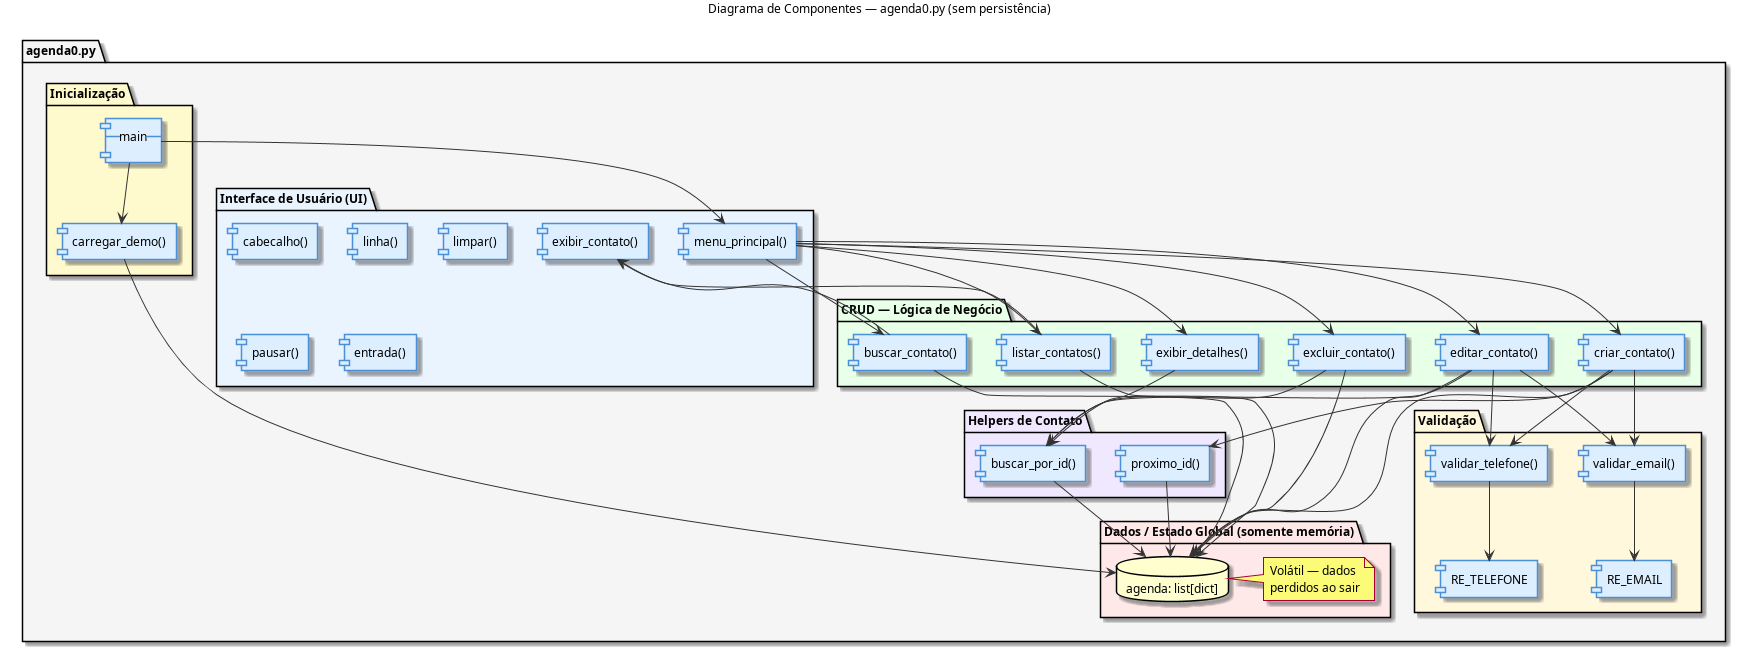

The diagram above was rendered by PlantUML. Its source (embedded in the PNG):
@startuml 02_componentes
title Diagrama de Componentes — agenda0.py (sem persistência)

skinparam componentStyle rectangle
skinparam packageBackgroundColor #F5F5F5
skinparam componentBackgroundColor #DDEEFF
skinparam componentBorderColor #4A90D9
skinparam ArrowColor #333333
skinparam defaultFontSize 12

package "agenda0.py" {

    package "Interface de Usuário (UI)" #EAF4FF {
        component [menu_principal()]  as MENU
        component [cabecalho()]       as CAB
        component [linha()]           as LIN
        component [limpar()]          as LIMP
        component [pausar()]          as PAUS
        component [entrada()]         as ENT
        component [exibir_contato()]  as EXIB
    }

    package "CRUD — Lógica de Negócio" #E8FFE8 {
        component [criar_contato()]   as CR
        component [listar_contatos()] as LS
        component [buscar_contato()]  as BU
        component [exibir_detalhes()] as ED
        component [editar_contato()]  as ET
        component [excluir_contato()] as EX
    }

    package "Validação" #FFF8DC {
        component [validar_email()]    as VE
        component [validar_telefone()] as VT
        component [RE_EMAIL]           as RE1
        component [RE_TELEFONE]        as RE2
    }

    package "Helpers de Contato" #F0E8FF {
        component [proximo_id()]   as PID
        component [buscar_por_id()] as BPI
    }

    package "Dados / Estado Global (somente memória)" #FFE8E8 {
        database "agenda: list[dict]" as LISTA
        note right of LISTA
          Volátil — dados
          perdidos ao sair
        end note
    }

    package "Inicialização" #FFFACD {
        component [__main__]       as MAIN
        component [carregar_demo()] as DEMO
    }
}

MENU --> CR
MENU --> LS
MENU --> BU
MENU --> ED
MENU --> ET
MENU --> EX

CR --> VE
CR --> VT
CR --> PID
ET --> VE
ET --> VT
ET --> BPI
EX --> BPI
BU --> EXIB
ED --> BPI
LS --> EXIB

VE --> RE1
VT --> RE2

CR --> LISTA
LS --> LISTA
BU --> LISTA
ET --> LISTA
EX --> LISTA
BPI --> LISTA
PID --> LISTA

MAIN --> DEMO
MAIN --> MENU
DEMO --> LISTA
@enduml